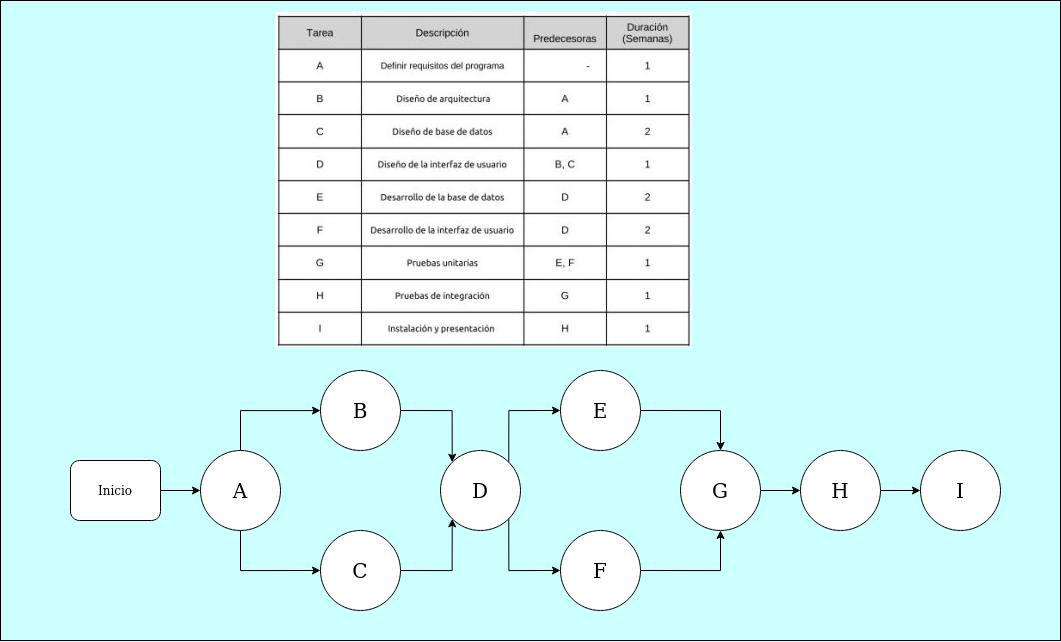

The diagram above was exported from draw.io. Its source (the exported page's mxGraphModel, read from the mxfile embedded in the PNG):
<mxGraphModel dx="1578" dy="809" grid="1" gridSize="10" guides="1" tooltips="1" connect="1" arrows="1" fold="1" page="1" pageScale="1" pageWidth="1169" pageHeight="827" background="#CCFFFF" math="0" shadow="0">
  <root>
    <mxCell id="0" />
    <mxCell id="1" parent="0" />
    <mxCell id="hxJuXPhHnsas2K4DEFYE-23" value="" style="rounded=0;whiteSpace=wrap;html=1;fillColor=none;" vertex="1" parent="1">
      <mxGeometry x="20" y="60" width="1060" height="640" as="geometry" />
    </mxCell>
    <mxCell id="hxJuXPhHnsas2K4DEFYE-11" style="edgeStyle=orthogonalEdgeStyle;rounded=0;orthogonalLoop=1;jettySize=auto;html=1;exitX=0.5;exitY=0;exitDx=0;exitDy=0;" edge="1" parent="1" source="hxJuXPhHnsas2K4DEFYE-1" target="hxJuXPhHnsas2K4DEFYE-4">
      <mxGeometry relative="1" as="geometry" />
    </mxCell>
    <mxCell id="hxJuXPhHnsas2K4DEFYE-12" style="edgeStyle=orthogonalEdgeStyle;rounded=0;orthogonalLoop=1;jettySize=auto;html=1;exitX=0.5;exitY=1;exitDx=0;exitDy=0;entryX=0;entryY=0.5;entryDx=0;entryDy=0;" edge="1" parent="1" source="hxJuXPhHnsas2K4DEFYE-1" target="hxJuXPhHnsas2K4DEFYE-3">
      <mxGeometry relative="1" as="geometry" />
    </mxCell>
    <mxCell id="hxJuXPhHnsas2K4DEFYE-1" value="&lt;font style=&quot;font-size: 20px;&quot;&gt;A&lt;/font&gt;" style="ellipse;whiteSpace=wrap;html=1;aspect=fixed;flipH=1;flipV=1;fontFamily=Verdana;" vertex="1" parent="1">
      <mxGeometry x="220" y="510" width="80" height="80" as="geometry" />
    </mxCell>
    <mxCell id="hxJuXPhHnsas2K4DEFYE-15" style="edgeStyle=orthogonalEdgeStyle;rounded=0;orthogonalLoop=1;jettySize=auto;html=1;exitX=1;exitY=0.5;exitDx=0;exitDy=0;entryX=0;entryY=1;entryDx=0;entryDy=0;" edge="1" parent="1" source="hxJuXPhHnsas2K4DEFYE-3" target="hxJuXPhHnsas2K4DEFYE-5">
      <mxGeometry relative="1" as="geometry">
        <Array as="points">
          <mxPoint x="472" y="630" />
        </Array>
      </mxGeometry>
    </mxCell>
    <mxCell id="hxJuXPhHnsas2K4DEFYE-3" value="&lt;font style=&quot;font-size: 20px;&quot;&gt;C&lt;/font&gt;" style="ellipse;whiteSpace=wrap;html=1;aspect=fixed;flipH=1;flipV=1;fontFamily=Verdana;" vertex="1" parent="1">
      <mxGeometry x="340" y="590" width="80" height="80" as="geometry" />
    </mxCell>
    <mxCell id="hxJuXPhHnsas2K4DEFYE-14" style="edgeStyle=orthogonalEdgeStyle;rounded=0;orthogonalLoop=1;jettySize=auto;html=1;exitX=1;exitY=0.5;exitDx=0;exitDy=0;entryX=0;entryY=0;entryDx=0;entryDy=0;" edge="1" parent="1" source="hxJuXPhHnsas2K4DEFYE-4" target="hxJuXPhHnsas2K4DEFYE-5">
      <mxGeometry relative="1" as="geometry">
        <Array as="points">
          <mxPoint x="472" y="470" />
        </Array>
      </mxGeometry>
    </mxCell>
    <mxCell id="hxJuXPhHnsas2K4DEFYE-4" value="&lt;font style=&quot;font-size: 20px;&quot;&gt;B&lt;/font&gt;" style="ellipse;whiteSpace=wrap;html=1;aspect=fixed;flipH=1;flipV=1;fontFamily=Verdana;" vertex="1" parent="1">
      <mxGeometry x="340" y="430" width="80" height="80" as="geometry" />
    </mxCell>
    <mxCell id="hxJuXPhHnsas2K4DEFYE-16" style="edgeStyle=orthogonalEdgeStyle;rounded=0;orthogonalLoop=1;jettySize=auto;html=1;exitX=1;exitY=1;exitDx=0;exitDy=0;entryX=0;entryY=0.5;entryDx=0;entryDy=0;" edge="1" parent="1" source="hxJuXPhHnsas2K4DEFYE-5" target="hxJuXPhHnsas2K4DEFYE-6">
      <mxGeometry relative="1" as="geometry">
        <Array as="points">
          <mxPoint x="528" y="630" />
        </Array>
      </mxGeometry>
    </mxCell>
    <mxCell id="hxJuXPhHnsas2K4DEFYE-17" style="edgeStyle=orthogonalEdgeStyle;rounded=0;orthogonalLoop=1;jettySize=auto;html=1;exitX=1;exitY=0;exitDx=0;exitDy=0;entryX=0;entryY=0.5;entryDx=0;entryDy=0;" edge="1" parent="1" source="hxJuXPhHnsas2K4DEFYE-5" target="hxJuXPhHnsas2K4DEFYE-7">
      <mxGeometry relative="1" as="geometry">
        <Array as="points">
          <mxPoint x="528" y="470" />
        </Array>
      </mxGeometry>
    </mxCell>
    <mxCell id="hxJuXPhHnsas2K4DEFYE-5" value="&lt;font style=&quot;font-size: 20px;&quot;&gt;D&lt;/font&gt;" style="ellipse;whiteSpace=wrap;html=1;aspect=fixed;flipH=1;flipV=1;fontFamily=Verdana;" vertex="1" parent="1">
      <mxGeometry x="460" y="510" width="80" height="80" as="geometry" />
    </mxCell>
    <mxCell id="hxJuXPhHnsas2K4DEFYE-19" style="edgeStyle=orthogonalEdgeStyle;rounded=0;orthogonalLoop=1;jettySize=auto;html=1;exitX=1;exitY=0.5;exitDx=0;exitDy=0;entryX=0.5;entryY=1;entryDx=0;entryDy=0;" edge="1" parent="1" source="hxJuXPhHnsas2K4DEFYE-6" target="hxJuXPhHnsas2K4DEFYE-8">
      <mxGeometry relative="1" as="geometry" />
    </mxCell>
    <mxCell id="hxJuXPhHnsas2K4DEFYE-6" value="&lt;font style=&quot;font-size: 20px;&quot;&gt;F&lt;/font&gt;" style="ellipse;whiteSpace=wrap;html=1;aspect=fixed;flipH=1;flipV=1;fontFamily=Verdana;" vertex="1" parent="1">
      <mxGeometry x="580" y="590" width="80" height="80" as="geometry" />
    </mxCell>
    <mxCell id="hxJuXPhHnsas2K4DEFYE-18" style="edgeStyle=orthogonalEdgeStyle;rounded=0;orthogonalLoop=1;jettySize=auto;html=1;exitX=1;exitY=0.5;exitDx=0;exitDy=0;entryX=0.5;entryY=0;entryDx=0;entryDy=0;" edge="1" parent="1" source="hxJuXPhHnsas2K4DEFYE-7" target="hxJuXPhHnsas2K4DEFYE-8">
      <mxGeometry relative="1" as="geometry" />
    </mxCell>
    <mxCell id="hxJuXPhHnsas2K4DEFYE-7" value="&lt;font style=&quot;font-size: 20px;&quot;&gt;E&lt;/font&gt;" style="ellipse;whiteSpace=wrap;html=1;aspect=fixed;flipH=1;flipV=1;fontFamily=Verdana;" vertex="1" parent="1">
      <mxGeometry x="580" y="430" width="80" height="80" as="geometry" />
    </mxCell>
    <mxCell id="hxJuXPhHnsas2K4DEFYE-20" style="edgeStyle=orthogonalEdgeStyle;rounded=0;orthogonalLoop=1;jettySize=auto;html=1;exitX=1;exitY=0.5;exitDx=0;exitDy=0;" edge="1" parent="1" source="hxJuXPhHnsas2K4DEFYE-8" target="hxJuXPhHnsas2K4DEFYE-9">
      <mxGeometry relative="1" as="geometry" />
    </mxCell>
    <mxCell id="hxJuXPhHnsas2K4DEFYE-8" value="&lt;font style=&quot;font-size: 20px;&quot;&gt;G&lt;/font&gt;" style="ellipse;whiteSpace=wrap;html=1;aspect=fixed;flipH=1;flipV=1;fontFamily=Verdana;" vertex="1" parent="1">
      <mxGeometry x="700" y="510" width="80" height="80" as="geometry" />
    </mxCell>
    <mxCell id="hxJuXPhHnsas2K4DEFYE-21" style="edgeStyle=orthogonalEdgeStyle;rounded=0;orthogonalLoop=1;jettySize=auto;html=1;exitX=1;exitY=0.5;exitDx=0;exitDy=0;entryX=0;entryY=0.5;entryDx=0;entryDy=0;" edge="1" parent="1" source="hxJuXPhHnsas2K4DEFYE-9" target="hxJuXPhHnsas2K4DEFYE-10">
      <mxGeometry relative="1" as="geometry" />
    </mxCell>
    <mxCell id="hxJuXPhHnsas2K4DEFYE-9" value="&lt;font style=&quot;font-size: 20px;&quot;&gt;H&lt;/font&gt;" style="ellipse;whiteSpace=wrap;html=1;aspect=fixed;flipH=1;flipV=1;fontFamily=Verdana;" vertex="1" parent="1">
      <mxGeometry x="820" y="510" width="80" height="80" as="geometry" />
    </mxCell>
    <mxCell id="hxJuXPhHnsas2K4DEFYE-10" value="&lt;font face=&quot;Garamond&quot; style=&quot;font-size: 20px;&quot;&gt;I&lt;/font&gt;" style="ellipse;whiteSpace=wrap;html=1;aspect=fixed;flipH=1;flipV=1;" vertex="1" parent="1">
      <mxGeometry x="940" y="510" width="80" height="80" as="geometry" />
    </mxCell>
    <mxCell id="hxJuXPhHnsas2K4DEFYE-22" style="edgeStyle=orthogonalEdgeStyle;rounded=0;orthogonalLoop=1;jettySize=auto;html=1;exitX=1;exitY=0.5;exitDx=0;exitDy=0;entryX=0;entryY=0.5;entryDx=0;entryDy=0;" edge="1" parent="1" source="hxJuXPhHnsas2K4DEFYE-13" target="hxJuXPhHnsas2K4DEFYE-1">
      <mxGeometry relative="1" as="geometry" />
    </mxCell>
    <mxCell id="hxJuXPhHnsas2K4DEFYE-13" value="Inicio" style="rounded=1;whiteSpace=wrap;html=1;fontFamily=Verdana;" vertex="1" parent="1">
      <mxGeometry x="90" y="520" width="90" height="60" as="geometry" />
    </mxCell>
  </root>
</mxGraphModel>